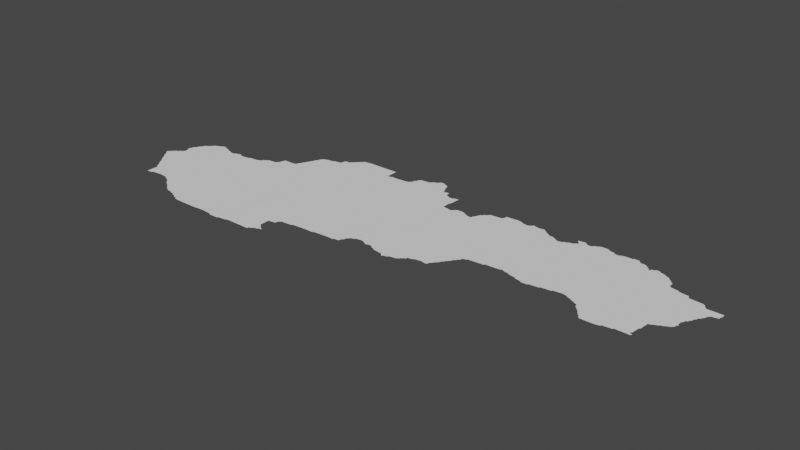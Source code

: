 # Source: slovakia.blend  (saved by Blender 3.3.6; exported with 4.5.12 LTS)
import bpy
from mathutils import Matrix  # noqa: F401  (used for matrix-valued properties, if any)

bpy.ops.wm.read_factory_settings(use_empty=True)
scene = bpy.context.scene
scene.name = 'Scene'

# ---- collections
col_collection = bpy.data.collections.new('Collection'); scene.collection.children.link(col_collection)

# ---- node groups
ng_auto_smooth = bpy.data.node_groups.new('Auto Smooth', 'GeometryNodeTree')
_s = ng_auto_smooth.interface.new_socket(name='Geometry', in_out='OUTPUT', socket_type='NodeSocketGeometry')
_s = ng_auto_smooth.interface.new_socket(name='Geometry', in_out='INPUT', socket_type='NodeSocketGeometry')
_s = ng_auto_smooth.interface.new_socket(name='Angle', in_out='INPUT', socket_type='NodeSocketFloat')
_s.subtype = 'ANGLE'
_s.min_value = 0.0
_s.max_value = 3.142
ng_auto_smooth.is_modifier = True
_N = ng_auto_smooth.nodes; _L = ng_auto_smooth.links
n0 = _N.new('NodeGroupOutput'); n0.name = 'Group Output'; n0.location = (480, -100)
n1 = _N.new('NodeGroupInput'); n1.name = 'Group Input'; n1.location = (-420, -300)
n2 = _N.new('NodeGroupInput'); n2.name = 'Group Input.001'; n2.location = (-60, -100)
n3 = _N.new('GeometryNodeSetShadeSmooth'); n3.name = 'Set Shade Smooth'; n3.location = (120, -100)
n3.domain = 'EDGE'
n4 = _N.new('GeometryNodeSetShadeSmooth'); n4.name = 'Set Shade Smooth.001'; n4.location = (300, -100)
n5 = _N.new('GeometryNodeInputMeshEdgeAngle'); n5.name = 'Edge Angle'; n5.location = (-420, -220)
n6 = _N.new('GeometryNodeInputEdgeSmooth'); n6.name = 'Is Edge Smooth'; n6.location = (-60, -160)
n7 = _N.new('GeometryNodeInputShadeSmooth'); n7.name = 'Is Face Smooth'; n7.location = (-240, -340)
n8 = _N.new('FunctionNodeBooleanMath'); n8.name = 'Boolean Math'; n8.location = (-60, -220)
n9 = _N.new('FunctionNodeCompare'); n9.name = 'Compare'; n9.location = (-240, -180)
n9.operation = 'LESS_EQUAL'
_L.new(n5.outputs[0], n9.inputs[0])
_L.new(n4.outputs[0], n0.inputs[0])
_L.new(n1.outputs[1], n9.inputs[1])
_L.new(n9.outputs[0], n8.inputs[0])
_L.new(n7.outputs[0], n8.inputs[1])
_L.new(n2.outputs[0], n3.inputs[0])
_L.new(n6.outputs[0], n3.inputs[1])
_L.new(n3.outputs[0], n4.inputs[0])
_L.new(n8.outputs[0], n3.inputs[2])
n0.is_active_output = True

# ---- world
world_world = bpy.data.worlds.new('World'); scene.world = world_world
world_world.use_nodes = True; world_world.node_tree.nodes.clear()
_N = world_world.node_tree.nodes; _L = world_world.node_tree.links
n0 = _N.new('ShaderNodeOutputWorld'); n0.name = 'World Output'; n0.location = (300, 300)
n1 = _N.new('ShaderNodeBackground'); n1.name = 'Background'; n1.location = (10, 300)
n1.inputs[0].default_value = (0.05088, 0.05088, 0.05088, 1.0)
_L.new(n1.outputs[0], n0.inputs[0])
n0.is_active_output = True
world_world.color = (0.05088, 0.05088, 0.05088)
world_world.use_sun_shadow = False
world_world.sun_shadow_jitter_overblur = 0.0

# ---- meshes
me_mesh = bpy.data.meshes.new('Mesh')
me_mesh.from_pydata([(16.92, 48.31, -6.748e-08), (16.94, 48.28, -1.109e-07), (16.93, 48.31, -9.887e-08), (16.96, 48.26, -6.326e-08), (16.95, 48.27, -8.67e-08), (16.84, 48.42, -4.041e-08), (16.86, 48.4, -5.868e-08), (16.85, 48.41, -8.364e-08), (16.85, 48.43, -8.928e-08), (16.88, 48.37, -7.412e-08), (16.87, 48.39, -9.836e-08), (16.86, 48.44, -7.535e-08), (16.87, 48.45, -8.602e-08), (16.9, 48.34, -4.412e-08), (16.89, 48.35, -7.793e-08), (16.89, 48.37, -9.574e-08), (16.88, 48.46, -6.561e-08), (16.89, 48.47, -7.415e-08), (16.9, 48.48, -3.329e-08), (16.91, 48.33, -9.475e-08), (16.91, 48.49, -7.894e-08), (17.13, 48.54, -9.676e-08), (16.93, 48.49, -9.6e-08), (16.93, 48.51, -7.627e-08), (16.95, 48.51, -9.293e-08), (16.95, 48.52, -7.391e-08), (16.96, 48.6, -1.28e-07), (16.96, 48.63, -7.517e-08), (17.07, 47.99, -9.135e-08), (17.13, 48.0, -6.512e-08), (16.98, 48.23, -7.192e-08), (16.97, 48.25, -9.259e-08), (17.0, 48.2, -4.412e-08), (16.99, 48.21, -8.269e-08), (16.99, 48.23, -9.879e-08), (17.02, 48.17, -6.95e-08), (17.01, 48.19, -8.859e-08), (17.04, 48.14, -1.107e-07), (17.03, 48.17, -9.677e-08), (17.06, 48.12, -6.193e-08), (17.05, 48.13, -8.695e-08), (17.07, 48.11, -9.725e-08), (17.13, 48.01, -9.233e-08), (17.23, 48.02, -7.871e-08), (17.87, 48.47, -9.988e-08), (16.97, 48.53, -9.587e-08), (16.98, 48.55, -7.635e-08), (16.97, 48.59, -9.808e-08), (16.97, 48.63, -9.926e-08), (17.41, 48.81, -9.401e-08), (16.97, 48.65, -8.737e-08), (16.98, 48.67, -6.249e-08), (16.99, 48.67, -9.677e-08), (17.0, 48.7, -1.316e-07), (17.01, 48.71, -9.126e-08), (17.02, 48.73, -8.427e-08), (17.03, 48.75, -8.138e-08), (17.03, 48.73, -9.73e-08), (17.04, 48.76, -6.043e-08), (17.05, 48.77, -7.999e-08), (17.07, 48.77, -9.926e-08), (17.07, 48.79, -7.732e-08), (17.09, 48.79, -9.926e-08), (17.09, 48.81, -7.766e-08), (17.11, 48.81, -9.76e-08), (17.11, 48.83, -7.491e-08), (17.13, 48.83, -8.451e-08), (17.14, 48.84, -5.883e-08), (17.17, 48.85, -8.319e-08), (17.18, 48.86, -8.166e-08), (17.21, 48.87, -8.711e-08), (17.27, 48.85, -9.65e-08), (17.25, 48.85, -9.69e-08), (17.25, 48.86, -9.387e-08), (17.33, 48.0, -7.279e-08), (17.35, 47.99, -8.229e-08), (17.37, 47.98, -7.491e-08), (17.37, 47.99, -9.626e-08), (17.4, 47.96, -6.873e-08), (17.39, 47.97, -9.508e-08), (17.42, 47.94, -7.57e-08), (17.41, 47.95, -9.156e-08), (17.44, 47.92, -1.017e-07), (17.43, 47.93, -8.557e-08), (17.47, 47.9, -6.973e-08), (17.47, 47.91, -9.603e-08), (17.5, 47.88, -5.868e-08), (17.49, 47.89, -9.878e-08), (17.52, 47.86, -4.162e-08), (17.51, 47.87, -8.791e-08), (17.53, 47.85, -8.539e-08), (17.55, 47.84, -7.283e-08), (17.55, 47.85, -9.848e-08), (17.57, 47.83, -9.34e-08), (17.33, 48.01, -9.096e-08), (17.31, 48.83, -9.594e-08), (17.3, 48.84, -5.375e-08), (17.36, 48.82, -1.281e-07), (17.37, 48.81, -9.518e-08), (17.41, 48.82, -8.513e-08), (17.45, 48.83, -9.513e-08), (17.46, 48.84, -4.528e-08), (17.49, 48.83, -9.718e-08), (17.47, 48.84, -7.277e-08), (17.48, 48.84, -4.439e-08), (17.53, 48.82, -8.03e-08), (17.61, 48.83, -9.821e-08), (17.62, 47.82, -8.179e-08), (17.61, 47.83, -9.359e-08), (17.67, 47.81, -9.951e-08), (17.67, 47.8, -9.8e-08), (17.71, 47.78, -9.472e-08), (17.71, 47.79, -9.775e-08), (17.76, 47.76, -8.947e-08), (17.75, 47.77, -9.947e-08), (17.79, 47.75, -9.206e-08), (17.86, 47.75, -9.276e-08), (17.61, 48.84, -8.248e-08), (17.71, 48.85, -8.533e-08), (17.72, 48.86, -1.329e-07), (17.75, 48.87, -9.937e-08), (17.75, 48.89, -9.852e-08), (17.77, 48.89, -9.229e-08), (17.77, 48.9, -7.166e-08), (17.79, 48.91, -9.587e-08), (17.8, 48.92, -8.862e-08), (17.89, 48.93, -9.583e-08), (17.9, 48.95, -6.3e-08), (17.91, 48.95, -8.34e-08), (17.92, 49.0, -8.739e-08), (17.96, 47.75, -9.284e-08), (18.02, 47.75, -9.158e-08), (18.13, 47.76, -8.449e-08), (18.49, 48.73, -9.676e-08), (18.25, 47.75, -9.539e-08), (18.07, 49.03, -9.973e-08), (17.93, 49.01, -9.413e-08), (17.93, 49.02, -3.498e-08), (18.01, 49.02, -8.794e-08), (18.05, 49.02, -9.074e-08), (18.08, 49.06, -9.475e-08), (18.1, 49.1, -9.498e-08), (18.09, 49.07, -9.234e-08), (18.11, 49.11, -9.11e-08), (18.12, 49.14, -9.511e-08), (18.13, 49.15, -9.11e-08), (18.14, 49.18, -9.51e-08), (18.15, 49.19, -9.11e-08), (18.16, 49.22, -9.51e-08), (18.17, 49.23, -9.11e-08), (18.18, 49.26, -9.505e-08), (18.19, 49.27, -9.11e-08), (18.2, 49.29, -8.812e-08), (18.23, 49.29, -9.77e-08), (18.23, 49.3, -6.738e-08), (18.25, 47.74, -7.014e-08), (18.31, 47.74, -7.508e-08), (18.35, 47.74, -8.519e-08), (18.35, 47.75, -9.758e-08), (18.44, 47.76, -8.812e-08), (18.45, 47.77, -9.614e-08), (18.49, 47.77, -9.204e-08), (18.71, 47.79, -9.97e-08), (18.31, 49.31, -9.199e-08), (18.31, 49.32, -9.168e-08), (18.39, 49.33, -9.149e-08), (18.4, 49.38, -3.612e-08), (18.41, 49.39, -8.672e-08), (18.45, 49.39, -9.411e-08), (18.46, 49.4, -7.373e-08), (18.47, 49.41, -8.928e-08), (18.48, 49.42, -5.327e-08), (18.49, 49.43, -9.067e-08), (18.5, 49.44, -6.126e-08), (18.51, 49.45, -9.12e-08), (18.52, 49.46, -6.126e-08), (18.53, 49.47, -8.836e-08), (18.54, 49.48, -6.703e-08), (18.71, 47.77, -9.741e-08), (18.75, 47.89, -9.778e-08), (18.73, 47.79, -7.838e-08), (18.75, 47.81, -1.006e-07), (18.75, 47.97, -9.184e-08), (18.74, 47.8, -3.329e-08), (18.75, 47.99, -7.186e-08), (18.79, 47.82, 7.537e-09), (18.79, 47.83, -9.776e-08), (18.77, 47.87, -8.804e-08), (18.76, 47.89, -4.717e-08), (18.79, 47.85, -9.677e-08), (18.79, 47.86, -6.516e-08), (18.81, 47.83, -9.241e-08), (18.82, 47.84, -1.345e-07), (18.82, 48.0, -8.735e-08), (18.82, 47.83, -7.658e-08), (18.82, 47.83, -8.761e-08), (18.84, 47.83, -1.408e-07), (18.84, 48.12, -9.988e-08), (18.83, 48.03, -9.122e-08), (18.84, 48.04, -3.329e-08), (18.85, 48.05, -9.062e-08), (18.55, 49.49, -9.914e-08), (18.56, 49.5, -8.187e-08), (18.64, 49.51, -9.371e-08), (18.78, 49.51, -9.407e-08), (18.97, 48.06, -5.413e-08), (18.97, 48.07, -9.778e-08), (19.11, 48.08, -9.105e-08), (19.54, 48.91, -9.228e-08), (19.2, 48.08, -5.29e-08), (19.32, 49.38, -9.988e-08), (18.88, 49.51, -9.781e-08), (18.95, 49.39, -9.751e-08), (18.95, 49.41, -9.381e-08), (18.95, 49.51, -9.253e-08), (18.99, 49.39, -9.375e-08), (18.99, 49.4, -4.661e-08), (19.08, 49.4, -9.497e-08), (19.19, 49.41, -9.502e-08), (19.2, 49.43, -7.058e-08), (19.21, 48.09, -9.381e-08), (19.36, 48.1, -8.798e-08), (19.43, 48.1, -5.307e-08), (19.43, 48.11, -9.848e-08), (19.53, 48.21, -9.92e-08), (19.47, 48.11, -9.353e-08), (19.48, 48.12, -9.138e-08), (19.49, 48.15, -9.848e-08), (19.5, 48.15, -1.014e-07), (19.51, 48.19, -9.848e-08), (19.21, 49.43, -9.926e-08), (19.22, 49.47, -1.013e-07), (19.24, 49.51, -1.239e-07), (19.23, 49.47, -9.823e-08), (19.25, 49.51, -9.681e-08), (19.25, 49.52, -8.677e-08), (19.35, 49.53, -9.47e-08), (19.36, 49.54, -5.868e-08), (19.37, 49.55, -8.626e-08), (19.38, 49.56, -9.234e-08), (19.41, 49.57, -9.5e-08), (19.42, 49.58, -6.193e-08), (19.49, 49.59, -1.007e-07), (19.43, 49.59, -8.695e-08), (19.44, 49.6, -6.47e-08), (19.47, 49.6, -7.592e-08), (19.53, 49.57, -9.071e-08), (19.52, 49.58, -8.4e-08), (19.45, 49.6, -7.902e-08), (19.48, 49.6, -4.439e-08), (19.52, 48.19, -6.541e-08), (19.57, 48.22, -9.357e-08), (19.57, 48.23, -8.537e-08), (19.63, 48.24, -7.161e-08), (19.67, 48.23, -8.566e-08), (19.7, 48.21, -8.074e-08), (19.75, 48.22, -9.294e-08), (19.78, 48.2, -1.038e-07), (19.77, 48.21, -8.643e-08), (19.82, 48.18, -6.034e-08), (19.81, 48.19, -9.554e-08), (19.77, 49.21, -9.09e-08), (19.77, 49.23, -9.487e-08), (19.77, 49.29, -9.6e-08), (19.79, 49.2, -8.34e-08), (19.83, 49.2, -7.073e-08), (19.83, 49.19, -9.499e-08), (19.55, 49.51, -9.141e-08), (19.54, 49.56, -6.252e-08), (19.65, 49.41, -9.835e-08), (19.57, 49.47, -9.673e-08), (19.58, 49.45, -9.706e-08), (19.56, 49.51, -9.045e-08), (19.6, 49.45, -8.71e-08), (19.58, 49.47, -4.979e-08), (19.64, 49.43, -1.254e-07), (19.64, 49.46, -9.715e-08), (19.69, 49.37, -9.988e-08), (19.68, 49.4, -6.098e-08), (19.69, 49.39, -9.246e-08), (19.72, 49.39, -3.296e-08), (19.72, 49.39, 7.44e-07), (19.7, 49.39, -6.784e-08), (19.73, 49.39, -9.488e-08), (19.74, 49.4, -9.234e-08), (19.78, 49.3, -4.708e-08), (19.79, 49.41, -9.122e-08), (19.89, 48.17, -9.36e-08), (19.89, 48.27, -9.988e-08), (19.92, 48.16, -6.354e-08), (19.91, 48.17, -9.282e-08), (19.94, 48.14, -6.354e-08), (19.93, 48.15, -9.489e-08), (19.94, 48.14, -5.375e-08), (19.95, 48.15, -9.597e-08), (19.99, 48.16, -9.359e-08), (19.99, 48.17, -7.675e-08), (20.04, 48.18, -4.84e-08), (20.06, 48.18, -4.162e-08), (20.07, 48.19, -9.153e-08), (20.09, 48.2, -7.132e-08), (20.09, 48.21, -9.587e-08), (20.11, 48.23, -9.574e-08), (20.11, 48.22, -7.166e-08), (20.13, 48.23, -7.382e-08), (20.13, 48.25, -8.018e-08), (20.41, 48.95, -9.854e-08), (19.87, 49.19, -9.591e-08), (19.88, 49.2, -6.354e-08), (19.92, 49.23, -9.921e-08), (19.89, 49.21, -8.898e-08), (19.9, 49.22, -4.217e-08), (19.97, 49.23, -9.433e-08), (20.0, 49.22, -1.171e-07), (20.05, 49.19, -9.882e-08), (20.01, 49.21, -9.349e-08), (20.04, 49.2, -9.946e-08), (20.07, 49.19, -8.032e-08), (20.09, 49.19, -8.657e-08), (20.1, 49.22, -5.168e-08), (20.11, 49.23, -9.726e-08), (20.12, 49.26, -7.194e-08), (20.13, 49.27, -9.246e-08), (20.13, 49.28, -7.295e-08), (20.15, 49.29, -9.587e-08), (20.15, 49.3, -6.973e-08), (20.18, 48.26, -4.602e-08), (20.19, 48.27, -9.164e-08), (20.25, 48.28, -6.826e-08), (20.31, 48.27, -7.989e-08), (20.33, 48.31, -9.436e-08), (20.32, 48.28, -9.884e-08), (20.34, 48.31, -7.025e-08), (20.35, 48.33, -9.392e-08), (20.41, 48.41, -9.76e-08), (20.36, 48.34, -5.868e-08), (20.37, 48.35, -8.643e-08), (20.39, 48.39, -9.681e-08), (20.4, 48.39, -6.973e-08), (20.42, 48.42, -5.327e-08), (20.43, 48.43, -8.557e-08), (20.44, 48.44, -1.189e-07), (20.45, 48.47, -9.052e-08), (20.46, 48.47, -6.748e-08), (20.47, 48.49, -9.083e-08), (20.73, 49.3, -9.988e-08), (20.17, 49.31, -9.399e-08), (20.18, 49.32, -8.036e-08), (20.19, 49.33, -9.185e-08), (20.2, 49.34, -6.605e-08), (20.31, 49.35, -9.322e-08), (20.32, 49.36, -5.375e-08), (20.33, 49.37, -9.603e-08), (20.33, 49.4, -8.874e-08), (20.45, 49.41, -8.636e-08), (19.68, 48.22, -3.167e-08), (19.6, 49.46, 6.863e-09), (20.38, 48.36, -1.65e-07), (20.48, 48.5, -8.155e-08), (20.49, 48.51, -8.309e-08), (20.49, 48.53, -6.475e-08), (20.53, 48.54, -4.756e-08), (20.53, 48.55, -8.844e-08), (20.69, 48.56, -8.747e-08), (20.69, 48.57, -9.352e-08), (20.84, 48.58, -9.037e-08), (20.5, 49.4, -8.417e-09), (20.51, 49.39, -9.291e-08), (20.57, 49.38, -7.068e-08), (20.59, 49.39, -9.185e-08), (20.6, 49.4, -6.126e-08), (20.61, 49.41, -9.185e-08), (20.62, 49.42, -5.28e-08), (20.63, 49.41, -9.392e-08), (20.62, 49.42, -4.578e-08), (20.68, 49.4, -9.072e-08), (20.73, 49.41, -7.988e-08), (20.74, 49.4, -7.865e-08), (20.75, 49.39, -9.317e-08), (20.77, 49.37, -9.848e-08), (20.77, 49.38, -7.295e-08), (20.8, 49.36, -1.532e-07), (20.85, 48.59, -9.458e-08), (20.87, 48.58, -7.543e-08), (20.87, 48.59, -9.962e-08), (20.93, 48.57, -9.637e-08), (20.94, 48.56, -9.096e-08), (21.01, 48.55, -9.165e-08), (21.01, 48.54, -7.755e-08), (21.21, 49.16, -9.832e-08), (21.07, 48.53, -9.403e-08), (21.11, 48.52, -8.133e-08), (20.81, 49.35, -8.959e-08), (20.83, 49.34, -7.741e-08), (20.84, 49.34, -3.639e-08), (20.83, 49.34, -1.367e-07), (20.87, 49.34, -1.254e-08), (20.87, 49.33, -9.382e-08), (20.9, 49.32, -2.426e-07), (20.91, 49.31, -8.804e-08), (20.93, 49.3, -6.738e-08), (20.97, 49.31, -9.526e-08), (20.98, 49.32, -7.401e-08), (21.01, 49.33, -9.11e-08), (21.02, 49.34, -6.394e-08), (21.06, 49.42, -5.755e-08), (21.06, 49.42, -4.25e-08), (21.07, 49.35, -9.837e-08), (21.07, 49.36, -6.564e-08), (21.08, 49.4, -6.126e-08), (21.07, 49.41, -9.306e-08), (21.09, 49.37, -8.679e-08), (21.09, 49.39, -9.336e-08), (21.13, 49.43, -1.049e-07), (21.15, 49.41, -9.987e-08), (21.15, 49.42, -9.295e-08), (21.14, 48.52, -7.324e-08), (21.15, 48.53, -8.935e-08), (21.24, 48.54, -7.33e-08), (21.25, 48.55, -9.048e-08), (21.35, 48.56, -8.031e-08), (21.35, 48.57, -9.71e-08), (21.44, 48.58, -8.936e-08), (21.83, 48.74, -9.949e-08), (21.19, 49.4, -7.491e-08), (21.21, 49.41, -7.57e-08), (21.23, 49.43, -8.285e-08), (21.25, 49.43, -9.681e-08), (21.25, 49.44, -6.409e-08), (21.28, 49.45, -9.377e-08), (21.34, 49.45, -8.602e-08), (21.37, 49.43, -9.547e-08), (21.36, 49.44, -4.162e-08), (21.42, 49.42, -8.813e-08), (21.4, 49.43, -7.644e-08), (21.43, 49.41, -9.11e-08), (21.49, 48.57, -9.945e-08), (21.49, 48.56, -9.418e-08), (21.54, 48.54, -8.093e-08), (21.53, 48.55, -9.597e-08), (21.57, 48.53, -8.937e-08), (21.62, 48.48, -1.101e-07), (21.61, 48.51, -9.76e-08), (21.63, 48.47, -8.368e-08), (21.66, 48.44, -6.126e-08), (21.65, 48.45, -9.551e-08), (21.68, 48.41, -7.132e-08), (21.67, 48.43, -9.027e-08), (21.69, 48.39, -7.627e-08), (21.69, 48.41, -9.344e-08), (21.71, 48.37, -8.309e-08), (21.71, 48.39, -9.891e-08), (21.73, 48.35, -8.305e-08), (21.45, 49.41, -9.284e-08), (21.47, 49.41, -7.734e-08), (21.52, 49.43, -1.01e-07), (21.59, 49.43, -9.905e-08), (21.67, 49.41, -9.955e-08), (21.59, 49.44, -6.672e-08), (21.65, 49.43, -9.051e-08), (21.64, 49.44, -1.171e-07), (21.66, 49.42, -7.638e-08), (21.73, 49.39, -9.875e-08), (21.71, 49.41, -8.748e-08), (21.73, 49.4, -7.192e-08), (21.77, 49.35, -9.83e-08), (21.75, 49.37, -9.926e-08), (21.75, 49.39, -8.023e-08), (21.85, 48.35, -7.898e-08), (22.17, 48.9, -9.676e-08), (21.91, 48.36, -4.661e-08), (21.91, 48.37, -9.477e-08), (22.0, 48.38, -8.551e-08), (22.01, 48.39, -9.353e-08), (22.05, 48.39, -8.85e-08), (21.79, 49.35, -1.017e-07), (22.05, 49.21, -9.844e-08), (22.03, 49.23, -9.228e-08), (22.03, 49.27, -9.431e-08), (22.04, 49.22, -7.419e-08), (22.12, 49.2, -5.9e-08), (21.77, 49.37, -6.915e-08), (21.79, 49.37, -8.122e-08), (21.81, 49.37, -8.982e-08), (21.82, 49.38, -5.438e-08), (21.84, 49.39, -4.129e-08), (21.87, 49.38, -7.846e-08), (21.87, 49.37, -9.487e-08), (21.89, 49.37, -7.816e-08), (21.93, 49.35, -9.603e-08), (21.92, 49.36, -5.375e-08), (21.96, 49.34, -1.18e-07), (21.97, 49.33, -9.185e-08), (21.99, 49.31, -9.197e-08), (21.98, 49.32, -6.873e-08), (22.01, 49.29, -9.5e-08), (22.0, 49.3, -6.703e-08), (22.02, 49.28, -7.135e-08), (22.13, 48.41, -9.956e-08), (22.13, 48.39, -9.271e-08), (22.13, 48.43, -9.692e-08), (22.15, 48.39, -7.608e-08), (22.15, 48.41, -7.468e-08), (22.14, 48.43, -7.085e-08), (22.15, 48.51, -9.098e-08), (22.16, 48.52, -8.705e-08), (22.17, 48.61, -9.487e-08), (22.2, 48.62, -8.849e-08), (22.21, 48.63, -9.419e-08), (22.24, 48.64, -1.517e-07), (22.25, 48.65, -9.382e-08), (22.28, 48.66, -7.692e-08), (22.29, 48.67, -9.317e-08), (22.33, 48.69, -9.453e-08), (22.32, 48.68, -1.105e-07), (22.35, 48.75, -9.6e-08), (22.35, 48.79, -9.437e-08), (22.37, 48.83, -9.817e-08), (22.34, 48.7, -7.379e-08), (22.35, 48.73, -9.024e-08), (22.35, 48.77, -8.85e-08), (22.36, 48.8, -1.029e-07), (22.38, 48.83, -7.01e-08), (22.39, 48.85, -8.959e-08), (22.41, 48.89, -3.78e-08), (22.13, 49.19, -8.957e-08), (22.23, 49.15, -1.007e-07), (22.19, 49.18, -5.818e-08), (22.22, 49.18, -9.239e-08), (22.37, 49.14, -8.759e-08), (22.37, 49.13, -9.587e-08), (22.41, 49.09, -9.892e-08), (22.4, 49.1, -8.406e-08), (22.39, 49.11, -9.399e-08), (22.38, 49.13, -7.275e-08), (22.42, 48.9, -1.14e-07), (22.43, 48.93, -9.926e-08), (22.44, 48.93, -7.068e-08), (22.45, 48.95, -9.095e-08), (22.46, 48.96, -8.653e-08), (22.45, 49.09, -9.409e-08), (22.47, 48.99, -9.597e-08), (22.49, 49.01, -9.197e-08), (22.48, 49.0, -6.16e-08), (22.55, 49.09, -1.029e-07), (22.55, 49.02, -8.834e-08), (22.55, 49.05, -9.926e-08), (22.56, 49.09, -8.282e-08), (22.56, 49.05, -5.261e-08), (21.08, 48.52, 4.439e-08), (21.22, 49.42, 3.329e-08), (21.58, 48.52, -5.522e-08), (21.64, 48.46, -3.391e-08), (21.72, 48.36, -3.279e-08), (21.48, 49.42, 3.329e-08), (22.36, 48.74, 6.391e-08), (22.4, 48.86, -3.612e-07)], [], [(11, 7, 8), (10, 7, 11), (12, 10, 11), (17, 10, 16), (21, 14, 15), (21, 15, 10), (22, 10, 17), (20, 22, 17), (31, 3, 4), (2, 4, 1), (34, 32, 33), (21, 37, 38), (21, 38, 36), (21, 39, 40), (21, 40, 37), (21, 28, 41), (21, 43, 42), (44, 43, 21), (21, 10, 22), (24, 21, 22), (27, 21, 26), (45, 21, 24), (46, 21, 45), (50, 21, 48), (51, 21, 50), (53, 21, 52), (57, 21, 55), (59, 57, 58), (60, 21, 57), (61, 21, 60), (63, 21, 62), (65, 21, 64), (67, 21, 66), (69, 21, 68), (73, 21, 70), (81, 78, 79), (44, 79, 77), (44, 83, 80), (87, 84, 85), (87, 85, 44), (44, 86, 87), (90, 88, 89), (93, 91, 92), (77, 75, 74), (44, 21, 49), (49, 21, 98), (99, 100, 49), (102, 49, 100), (101, 102, 100), (104, 102, 103), (105, 106, 49), (108, 93, 44), (109, 107, 108), (112, 110, 109), (114, 111, 44), (114, 116, 115), (44, 106, 117), (118, 120, 44), (119, 120, 118), (121, 44, 120), (44, 121, 122), (124, 44, 122), (125, 44, 124), (126, 44, 125), (127, 44, 126), (130, 116, 44), (133, 132, 44), (134, 132, 133), (129, 44, 128), (137, 44, 136), (135, 44, 139), (144, 133, 143), (133, 135, 142), (146, 133, 145), (148, 133, 147), (150, 133, 149), (133, 156, 155), (157, 156, 133), (133, 158, 157), (133, 161, 160), (162, 161, 133), (154, 133, 153), (154, 163, 133), (166, 133, 165), (170, 133, 169), (171, 133, 170), (173, 174, 172), (175, 133, 174), (182, 179, 133), (181, 183, 180), (187, 181, 179), (189, 186, 181), (190, 181, 187), (192, 186, 189), (196, 194, 195), (197, 193, 184), (197, 199, 198), (201, 133, 176), (204, 133, 203), (211, 133, 204), (197, 205, 200), (208, 206, 197), (208, 209, 207), (214, 133, 211), (215, 133, 212), (217, 133, 215), (210, 133, 218), (208, 222, 221), (208, 225, 223), (208, 228, 227), (224, 229, 208), (219, 210, 218), (235, 210, 234), (237, 238, 236), (239, 210, 238), (242, 210, 239), (240, 242, 239), (241, 242, 240), (245, 242, 244), (245, 244, 248), (224, 250, 229), (208, 252, 251), (288, 253, 208), (255, 355, 288), (288, 257, 258), (260, 257, 288), (262, 261, 208), (264, 208, 261), (265, 208, 264), (266, 208, 265), (267, 210, 242), (269, 208, 210), (271, 210, 270), (272, 270, 267), (274, 271, 270), (275, 269, 271), (273, 275, 271), (356, 275, 273), (276, 275, 356), (277, 208, 269), (279, 277, 278), (282, 280, 277), (281, 277, 280), (283, 208, 277), (286, 263, 283), (287, 259, 260), (292, 289, 290), (292, 293, 291), (288, 296, 295), (288, 297, 296), (288, 298, 297), (288, 300, 299), (302, 303, 301), (306, 305, 302), (306, 208, 309), (307, 309, 208), (308, 310, 307), (311, 309, 310), (315, 309, 312), (317, 306, 314), (319, 320, 318), (306, 320, 322), (323, 306, 322), (306, 326, 305), (306, 327, 326), (306, 328, 327), (331, 329, 306), (306, 336, 333), (306, 357, 336), (334, 337, 306), (334, 338, 337), (306, 340, 334), (306, 341, 340), (306, 344, 342), (325, 306, 324), (348, 306, 347), (349, 306, 348), (349, 350, 306), (351, 306, 350), (353, 306, 352), (353, 354, 306), (306, 360, 358), (306, 362, 360), (306, 363, 362), (368, 306, 367), (368, 345, 306), (370, 345, 369), (371, 373, 345), (374, 371, 372), (375, 345, 373), (378, 345, 377), (380, 345, 378), (381, 345, 379), (384, 385, 383), (389, 386, 385), (389, 387, 386), (390, 388, 389), (391, 549, 390), (389, 385, 384), (389, 384, 306), (393, 394, 345), (395, 345, 392), (400, 345, 399), (404, 389, 403), (406, 410, 405), (408, 411, 407), (413, 409, 410), (406, 413, 410), (414, 407, 411), (412, 414, 411), (415, 412, 413), (389, 417, 416), (389, 418, 417), (389, 419, 418), (389, 420, 419), (389, 422, 421), (424, 389, 414), (550, 389, 425), (427, 429, 389), (428, 429, 427), (433, 389, 431), (423, 439, 437), (423, 441, 442), (423, 443, 441), (451, 449, 447), (423, 451, 445), (423, 452, 553), (423, 553, 451), (436, 422, 389), (436, 389, 423), (453, 389, 435), (454, 389, 453), (455, 389, 454), (456, 389, 455), (459, 457, 458), (462, 423, 457), (464, 462, 463), (466, 423, 462), (423, 470, 468), (423, 473, 472), (476, 469, 423), (477, 476, 475), (479, 476, 477), (481, 465, 466), (486, 475, 483), (487, 475, 486), (488, 475, 487), (489, 475, 488), (491, 475, 489), (494, 493, 492), (495, 475, 493), (497, 475, 495), (498, 474, 423), (423, 500, 498), (505, 423, 469), (502, 499, 498), (506, 505, 469), (469, 508, 507), (510, 509, 508), (469, 512, 511), (513, 514, 512), (515, 513, 469), (520, 515, 469), (516, 520, 469), (515, 555, 519), (517, 521, 516), (469, 523, 517), (525, 469, 480), (526, 469, 525), (527, 528, 526), (529, 469, 526), (534, 469, 530), (524, 556, 523), (469, 535, 524), (469, 537, 536), (542, 543, 541), (544, 542, 469), (544, 545, 542), (547, 548, 546), (195, 194, 191), (282, 277, 279), (283, 277, 281), (8, 7, 5), (7, 10, 6), (10, 15, 9), (12, 16, 10), (14, 19, 13), (18, 20, 17), (19, 2, 0), (21, 19, 14), (23, 24, 22), (2, 31, 4), (31, 34, 30), (34, 36, 32), (2, 34, 31), (36, 38, 35), (34, 21, 36), (21, 34, 2), (21, 41, 39), (28, 42, 29), (21, 42, 28), (21, 2, 19), (25, 45, 24), (21, 47, 26), (27, 48, 21), (46, 47, 21), (51, 52, 21), (53, 54, 21), (54, 55, 21), (56, 58, 57), (59, 60, 57), (61, 62, 21), (63, 64, 21), (65, 66, 21), (67, 68, 21), (69, 70, 21), (72, 71, 21), (73, 72, 21), (77, 79, 76), (44, 81, 79), (44, 80, 81), (44, 82, 83), (44, 85, 82), (44, 89, 86), (44, 90, 89), (44, 92, 90), (44, 93, 92), (44, 94, 43), (44, 74, 94), (44, 77, 74), (95, 21, 71), (96, 95, 71), (97, 21, 95), (97, 98, 21), (101, 103, 102), (105, 49, 102), (44, 109, 108), (44, 112, 109), (44, 111, 112), (114, 115, 113), (114, 44, 116), (106, 44, 49), (117, 118, 44), (123, 124, 122), (127, 128, 44), (44, 131, 130), (44, 132, 131), (135, 133, 44), (129, 136, 44), (137, 138, 44), (139, 44, 138), (140, 142, 135), (141, 143, 142), (143, 133, 142), (144, 145, 133), (146, 147, 133), (148, 149, 133), (150, 151, 133), (151, 152, 133), (152, 153, 133), (133, 155, 134), (133, 159, 158), (159, 133, 160), (163, 164, 133), (165, 133, 164), (166, 167, 133), (167, 168, 133), (168, 169, 133), (171, 172, 133), (172, 174, 133), (175, 176, 133), (177, 201, 176), (162, 178, 161), (133, 179, 162), (162, 181, 180), (179, 181, 162), (133, 184, 182), (181, 186, 185), (188, 187, 179), (190, 189, 181), (192, 191, 186), (192, 195, 191), (133, 197, 184), (197, 198, 193), (197, 200, 199), (203, 201, 202), (203, 133, 201), (197, 206, 205), (133, 208, 197), (208, 207, 206), (213, 212, 133), (214, 213, 133), (216, 217, 215), (217, 218, 133), (208, 220, 209), (220, 208, 221), (208, 223, 222), (208, 226, 225), (208, 227, 226), (208, 229, 228), (210, 208, 133), (219, 230, 210), (230, 231, 210), (233, 210, 231), (232, 210, 233), (232, 234, 210), (235, 236, 210), (236, 238, 210), (241, 243, 242), (243, 244, 242), (247, 246, 242), (249, 242, 245), (208, 251, 224), (208, 253, 252), (288, 254, 253), (288, 355, 254), (288, 256, 255), (288, 258, 256), (306, 288, 208), (268, 267, 242), (246, 268, 242), (267, 270, 210), (271, 269, 210), (278, 277, 269), (263, 262, 208), (283, 263, 208), (284, 286, 283), (263, 286, 285), (288, 287, 260), (288, 290, 287), (288, 292, 290), (292, 294, 293), (295, 294, 292), (288, 295, 292), (288, 299, 298), (288, 301, 300), (288, 302, 301), (306, 302, 288), (302, 305, 304), (266, 307, 208), (307, 310, 309), (313, 315, 312), (314, 306, 309), (315, 314, 309), (316, 314, 315), (317, 318, 306), (318, 320, 306), (321, 322, 320), (323, 324, 306), (306, 329, 328), (330, 331, 306), (333, 330, 306), (330, 333, 332), (333, 336, 335), (306, 337, 357), (334, 340, 339), (306, 342, 341), (342, 344, 343), (306, 358, 344), (325, 346, 306), (346, 347, 306), (351, 352, 306), (358, 360, 359), (360, 362, 361), (306, 364, 363), (364, 306, 365), (345, 389, 306), (366, 306, 354), (366, 367, 306), (368, 369, 345), (370, 371, 345), (374, 373, 371), (375, 376, 345), (376, 377, 345), (380, 379, 345), (306, 382, 365), (306, 384, 382), (389, 388, 387), (389, 391, 390), (381, 392, 345), (395, 393, 345), (396, 345, 394), (396, 397, 345), (398, 345, 397), (398, 399, 345), (400, 389, 345), (400, 401, 389), (401, 402, 389), (402, 403, 389), (404, 407, 389), (413, 412, 409), (389, 416, 391), (421, 420, 389), (414, 389, 407), (415, 414, 412), (424, 425, 389), (550, 426, 389), (426, 427, 389), (430, 389, 429), (430, 431, 389), (432, 431, 430), (434, 433, 431), (435, 389, 433), (423, 438, 439), (436, 423, 437), (423, 440, 438), (423, 551, 440), (423, 442, 551), (423, 552, 443), (445, 447, 444), (423, 445, 552), (447, 449, 446), (449, 451, 448), (445, 451, 447), (451, 553, 450), (554, 455, 454), (456, 423, 389), (456, 458, 457), (457, 423, 456), (458, 460, 459), (459, 461, 457), (463, 462, 457), (466, 465, 423), (467, 466, 462), (423, 468, 452), (423, 471, 470), (471, 423, 472), (473, 423, 474), (475, 476, 423), (478, 477, 475), (475, 423, 465), (482, 483, 475), (484, 485, 483), (485, 486, 483), (490, 489, 488), (492, 493, 475), (491, 492, 475), (496, 495, 493), (497, 478, 475), (498, 499, 474), (423, 503, 500), (502, 501, 499), (423, 504, 503), (423, 505, 504), (469, 507, 506), (469, 510, 508), (469, 511, 510), (469, 513, 512), (515, 518, 513), (517, 516, 469), (515, 519, 518), (517, 523, 522), (469, 524, 523), (480, 469, 476), (527, 526, 525), (529, 530, 469), (532, 531, 469), (533, 532, 469), (534, 533, 469), (469, 536, 535), (469, 538, 537), (540, 469, 531), (469, 539, 538), (469, 541, 539), (469, 542, 541), (540, 544, 469), (544, 546, 545), (544, 547, 546)])
me_mesh.update()

# ---- objects
ob_mycurve = bpy.data.objects.new('myCurve', me_mesh)

# ---- transforms, parenting, visibility, modifiers, constraints
ob_mycurve.location = (0.0, 0.0, 0.0)
_m = ob_mycurve.modifiers.new('Auto Smooth', 'NODES')
_m.node_group = ng_auto_smooth
_gi = [s.identifier for s in ng_auto_smooth.interface.items_tree if s.item_type == 'SOCKET' and s.in_out == 'INPUT']
_m[_gi[1]] = 3.142  # Angle

# ---- collection membership
scene.collection.objects.link(ob_mycurve)

# ---- scene / render settings (as saved in the file)
scene.frame_start = 1; scene.frame_end = 250; scene.frame_set(1)
scene.render.engine = 'BLENDER_EEVEE_NEXT'
scene.cycles.sampling_pattern = 'TABULATED_SOBOL'
scene.cycles.use_light_tree = False
scene.view_settings.view_transform = 'Filmic'
bpy.context.view_layer.update()

# ---- added for rendering (the .blend has no active camera and no usable light): camera, sun
cam_auto = bpy.data.cameras.new('AutoCamera')
cam_auto.lens = 50.0
cam_auto.sensor_width = 36.0
cam_auto.clip_end = 1000.0
ob_auto_camera = bpy.data.objects.new('AutoCamera', cam_auto)
scene.collection.objects.link(ob_auto_camera)
ob_auto_camera.location = (25.2745, 41.9827, 4.45841)
ob_auto_camera.rotation_euler = (1.09748, -7.21219e-08, 0.694738)
scene.camera = ob_auto_camera
light_auto_sun = bpy.data.lights.new('AutoSun', 'SUN')
light_auto_sun.energy = 3.0
light_auto_sun.angle = 0.0523599
ob_auto_sun = bpy.data.objects.new('AutoSun', light_auto_sun)
scene.collection.objects.link(ob_auto_sun)
ob_auto_sun.rotation_euler = (0.872665, 0.174533, 0.523599)
bpy.context.view_layer.update()
